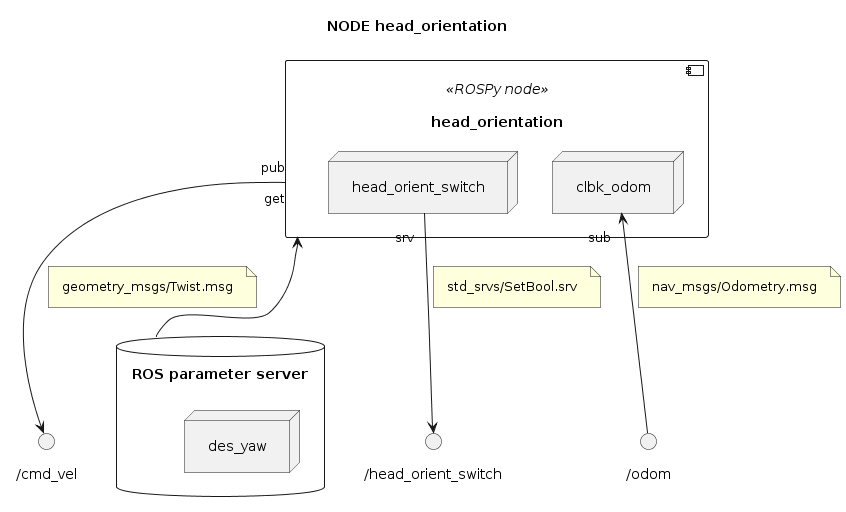

The diagram above was rendered by PlantUML. Its source (embedded in the PNG):
@startuml

''' INFOS
title NODE head_orientation
skinparam Padding 8
allow_mixing


''' COMPONENTS
database "ROS parameter server" as PARAMETERS {
	node "des_yaw"
}

component "head_orientation" <<ROSPy node>> as NODE_HEAD_ORIENT {
	node "head_orient_switch" as NODE_HEAD_ORIENT.SWITCH
	node "clbk_odom" as NODE_HEAD_ORIENT.READ_ODOM
	
}

NODE_HEAD_ORIENT "get" <-- PARAMETERS

() "/cmd_vel" as TOPIC_VEL
NODE_HEAD_ORIENT "pub" --> TOPIC_VEL
note on link: geometry_msgs/Twist.msg

() "/odom" as TOPIC_ODOM
NODE_HEAD_ORIENT.READ_ODOM "sub" <-- TOPIC_ODOM
note on link: nav_msgs/Odometry.msg

() "/head_orient_switch" as SRV_HEAD_ORIENT_SWITCH
NODE_HEAD_ORIENT.SWITCH "srv" --> SRV_HEAD_ORIENT_SWITCH
note on link: std_srvs/SetBool.srv

@enduml